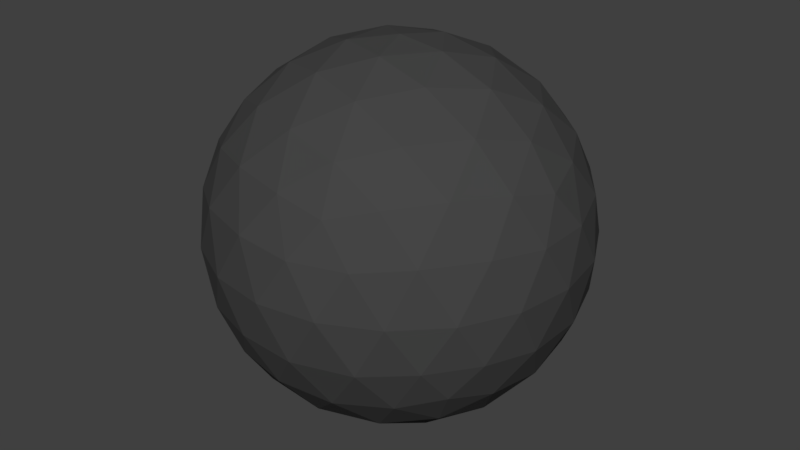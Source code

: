 # Source: ball.blend  (saved by Blender 2.79.0; exported with 4.5.12 LTS)
import bpy
from mathutils import Matrix  # noqa: F401  (used for matrix-valued properties, if any)

bpy.ops.wm.read_factory_settings(use_empty=True)
scene = bpy.context.scene
scene.name = 'Scene'

# ---- collections
col_collection_1 = bpy.data.collections.new('Collection 1'); scene.collection.children.link(col_collection_1)

# ---- materials (node trees are filled in below, after node groups)
mat_material_001 = bpy.data.materials.new('Material.001')
mat_material_001.alpha_threshold = 0.0
mat_material_001.use_transparent_shadow = False
mat_material_001.diffuse_color = (0.06045, 0.06045, 0.06045, 1.0)
mat_material_001.roughness = 0.5

# ---- material node trees

# ---- world
world_world = bpy.data.worlds.new('World'); scene.world = world_world
world_world.color = (0.05088, 0.05088, 0.05088)
world_world.use_sun_shadow = False
world_world.sun_shadow_jitter_overblur = 0.0
world_world.cycles.sampling_method = 'MANUAL'

# ---- meshes
me_icosphere = bpy.data.meshes.new('Icosphere')
me_icosphere.from_pydata([(0.0, 0.0, -0.3), (0.2171, -0.1577, -0.1342), (-0.08292, -0.2552, -0.1342), (-0.2683, 0.0, -0.1342), (-0.08292, 0.2552, -0.1342), (0.2171, 0.1577, -0.1342), (0.08292, -0.2552, 0.1342), (-0.2171, -0.1577, 0.1342), (-0.2171, 0.1577, 0.1342), (0.08292, 0.2552, 0.1342), (0.2683, 0.0, 0.1342), (0.0, 0.0, 0.3), (-0.06985, -0.215, -0.1973), (-0.04874, -0.15, -0.2552), (-0.02328, -0.07166, -0.2904), (0.06095, -0.04429, -0.2904), (0.1276, -0.0927, -0.2552), (0.1829, -0.1329, -0.1973), (0.1596, -0.2045, -0.1507), (0.07886, -0.2427, -0.1577), (-0.008892, -0.2593, -0.1507), (0.2438, 0.08857, -0.1507), (0.2552, -8.759e-09, -0.1577), (0.2438, -0.08857, -0.1507), (0.06095, 0.04429, -0.2904), (0.1276, 0.0927, -0.2552), (0.1829, 0.1329, -0.1973), (-0.226, 0.0, -0.1973), (-0.1577, 0.0, -0.2552), (-0.07534, 0.0, -0.2904), (-0.1452, -0.215, -0.1507), (-0.2065, -0.15, -0.1577), (-0.2493, -0.07166, -0.1507), (-0.06985, 0.215, -0.1973), (-0.04874, 0.15, -0.2552), (-0.02328, 0.07166, -0.2904), (-0.2493, 0.07166, -0.1507), (-0.2065, 0.15, -0.1577), (-0.1452, 0.215, -0.1507), (-0.008892, 0.2593, -0.1507), (0.07886, 0.2427, -0.1577), (0.1596, 0.2045, -0.1507), (0.287, -0.04429, 0.07534), (0.2853, -0.0927, 0.0), (0.2582, -0.1329, -0.07535), (0.2582, 0.1329, -0.07535), (0.2853, 0.0927, 0.0), (0.287, 0.04429, 0.07534), (0.04656, -0.2866, 0.07535), (0.0, -0.3, 0.0), (-0.04656, -0.2866, -0.07535), (0.2061, -0.2045, -0.07535), (0.1763, -0.2427, 0.0), (0.1308, -0.2593, 0.07535), (-0.2582, -0.1329, 0.07535), (-0.2853, -0.0927, 0.0), (-0.287, -0.04429, -0.07534), (-0.1308, -0.2593, -0.07535), (-0.1763, -0.2427, 0.0), (-0.2061, -0.2045, 0.07535), (-0.2061, 0.2045, 0.07535), (-0.1763, 0.2427, 0.0), (-0.1308, 0.2593, -0.07535), (-0.287, 0.04429, -0.07534), (-0.2853, 0.0927, 0.0), (-0.2582, 0.1329, 0.07535), (0.1308, 0.2593, 0.07535), (0.1763, 0.2427, 0.0), (0.2061, 0.2045, -0.07535), (-0.04656, 0.2866, -0.07535), (0.0, 0.3, 0.0), (0.04656, 0.2866, 0.07535), (0.2493, -0.07166, 0.1507), (0.2065, -0.15, 0.1577), (0.1452, -0.215, 0.1507), (0.008892, -0.2593, 0.1507), (-0.07886, -0.2427, 0.1577), (-0.1596, -0.2045, 0.1507), (-0.2438, -0.08857, 0.1507), (-0.2552, 8.759e-09, 0.1577), (-0.2438, 0.08857, 0.1507), (-0.1596, 0.2045, 0.1507), (-0.07886, 0.2427, 0.1577), (0.008892, 0.2593, 0.1507), (0.1452, 0.215, 0.1507), (0.2065, 0.15, 0.1577), (0.2493, 0.07166, 0.1507), (0.02328, -0.07166, 0.2904), (0.04874, -0.15, 0.2552), (0.06985, -0.215, 0.1973), (0.226, 0.0, 0.1973), (0.1577, 0.0, 0.2552), (0.07534, 0.0, 0.2904), (-0.06095, -0.04429, 0.2904), (-0.1276, -0.0927, 0.2552), (-0.1829, -0.1329, 0.1973), (-0.06095, 0.04429, 0.2904), (-0.1276, 0.0927, 0.2552), (-0.1829, 0.1329, 0.1973), (0.02328, 0.07166, 0.2904), (0.04874, 0.15, 0.2552), (0.06985, 0.215, 0.1973), (0.1085, 0.07886, 0.2683), (0.1915, 0.07886, 0.2171), (0.1342, 0.1577, 0.2171), (-0.04146, 0.1276, 0.2683), (-0.01584, 0.2065, 0.2171), (-0.1085, 0.1763, 0.2171), (-0.1342, 0.0, 0.2683), (-0.2012, 0.04874, 0.2171), (-0.2012, -0.04874, 0.2171), (-0.04146, -0.1276, 0.2683), (-0.1085, -0.1763, 0.2171), (-0.01584, -0.2065, 0.2171), (0.1085, -0.07886, 0.2683), (0.1342, -0.1577, 0.2171), (0.1915, -0.07886, 0.2171), (0.2585, 0.1276, 0.08292), (0.2427, 0.1763, 8.2e-09), (0.2012, 0.2065, 0.08292), (-0.04146, 0.2853, 0.08292), (-0.0927, 0.2853, -1.394e-07), (-0.1342, 0.2552, 0.08292), (-0.2842, 0.04874, 0.08292), (-0.3, -1.148e-07, 1.968e-07), (-0.2842, -0.04874, 0.08292), (-0.1342, -0.2552, 0.08292), (-0.09271, -0.2853, -2.378e-07), (-0.04146, -0.2853, 0.08292), (0.2012, -0.2065, 0.08292), (0.2427, -0.1763, -5.74e-07), (0.2585, -0.1276, 0.08292), (0.09271, 0.2853, 0.0), (0.1342, 0.2552, -0.08292), (0.04146, 0.2853, -0.08292), (-0.2427, 0.1763, 0.0), (-0.2012, 0.2065, -0.08292), (-0.2585, 0.1276, -0.08292), (-0.2427, -0.1763, 0.0), (-0.2585, -0.1276, -0.08292), (-0.2012, -0.2065, -0.08292), (0.09271, -0.2853, 0.0), (0.04146, -0.2853, -0.08292), (0.1342, -0.2552, -0.08292), (0.3, -7.834e-09, 0.0), (0.2842, -0.04874, -0.08292), (0.2842, 0.04874, -0.08292), (0.1085, 0.1763, -0.2171), (0.04146, 0.1276, -0.2683), (0.01584, 0.2065, -0.2171), (-0.1342, 0.1577, -0.2171), (-0.1085, 0.07886, -0.2683), (-0.1915, 0.07886, -0.2171), (-0.1915, -0.07886, -0.2171), (-0.1085, -0.07886, -0.2683), (-0.1342, -0.1577, -0.2171), (0.2012, 0.04874, -0.2171), (0.2012, -0.04874, -0.2171), (0.1342, -2.173e-07, -0.2683), (0.01584, -0.2065, -0.2171), (0.04146, -0.1276, -0.2683), (0.1085, -0.1763, -0.2171)], [], [(0, 15, 14), (1, 17, 23), (0, 14, 29), (0, 29, 35), (0, 35, 24), (1, 23, 44), (2, 20, 50), (3, 32, 56), (4, 38, 62), (5, 41, 68), (1, 44, 51), (2, 50, 57), (3, 56, 63), (4, 62, 69), (5, 68, 45), (6, 74, 89), (7, 77, 95), (8, 80, 98), (9, 83, 101), (10, 86, 90), (92, 99, 11), (91, 102, 92), (90, 103, 91), (92, 102, 99), (102, 100, 99), (91, 103, 102), (103, 104, 102), (102, 104, 100), (104, 101, 100), (90, 86, 103), (86, 85, 103), (103, 85, 104), (85, 84, 104), (104, 84, 101), (84, 9, 101), (99, 96, 11), (100, 105, 99), (101, 106, 100), (99, 105, 96), (105, 97, 96), (100, 106, 105), (106, 107, 105), (105, 107, 97), (107, 98, 97), (101, 83, 106), (83, 82, 106), (106, 82, 107), (82, 81, 107), (107, 81, 98), (81, 8, 98), (96, 93, 11), (97, 108, 96), (98, 109, 97), (96, 108, 93), (108, 94, 93), (97, 109, 108), (109, 110, 108), (108, 110, 94), (110, 95, 94), (98, 80, 109), (80, 79, 109), (109, 79, 110), (79, 78, 110), (110, 78, 95), (78, 7, 95), (93, 87, 11), (94, 111, 93), (95, 112, 94), (93, 111, 87), (111, 88, 87), (94, 112, 111), (112, 113, 111), (111, 113, 88), (113, 89, 88), (95, 77, 112), (77, 76, 112), (112, 76, 113), (76, 75, 113), (113, 75, 89), (75, 6, 89), (87, 92, 11), (88, 114, 87), (89, 115, 88), (87, 114, 92), (114, 91, 92), (88, 115, 114), (115, 116, 114), (114, 116, 91), (116, 90, 91), (89, 74, 115), (74, 73, 115), (115, 73, 116), (73, 72, 116), (116, 72, 90), (72, 10, 90), (47, 86, 10), (46, 117, 47), (45, 118, 46), (47, 117, 86), (117, 85, 86), (46, 118, 117), (118, 119, 117), (117, 119, 85), (119, 84, 85), (45, 68, 118), (68, 67, 118), (118, 67, 119), (67, 66, 119), (119, 66, 84), (66, 9, 84), (71, 83, 9), (70, 120, 71), (69, 121, 70), (71, 120, 83), (120, 82, 83), (70, 121, 120), (121, 122, 120), (120, 122, 82), (122, 81, 82), (69, 62, 121), (62, 61, 121), (121, 61, 122), (61, 60, 122), (122, 60, 81), (60, 8, 81), (65, 80, 8), (64, 123, 65), (63, 124, 64), (65, 123, 80), (123, 79, 80), (64, 124, 123), (124, 125, 123), (123, 125, 79), (125, 78, 79), (63, 56, 124), (56, 55, 124), (124, 55, 125), (55, 54, 125), (125, 54, 78), (54, 7, 78), (59, 77, 7), (58, 126, 59), (57, 127, 58), (59, 126, 77), (126, 76, 77), (58, 127, 126), (127, 128, 126), (126, 128, 76), (128, 75, 76), (57, 50, 127), (50, 49, 127), (127, 49, 128), (49, 48, 128), (128, 48, 75), (48, 6, 75), (53, 74, 6), (52, 129, 53), (51, 130, 52), (53, 129, 74), (129, 73, 74), (52, 130, 129), (130, 131, 129), (129, 131, 73), (131, 72, 73), (51, 44, 130), (44, 43, 130), (130, 43, 131), (43, 42, 131), (131, 42, 72), (42, 10, 72), (66, 71, 9), (67, 132, 66), (68, 133, 67), (66, 132, 71), (132, 70, 71), (67, 133, 132), (133, 134, 132), (132, 134, 70), (134, 69, 70), (68, 41, 133), (41, 40, 133), (133, 40, 134), (40, 39, 134), (134, 39, 69), (39, 4, 69), (60, 65, 8), (61, 135, 60), (62, 136, 61), (60, 135, 65), (135, 64, 65), (61, 136, 135), (136, 137, 135), (135, 137, 64), (137, 63, 64), (62, 38, 136), (38, 37, 136), (136, 37, 137), (37, 36, 137), (137, 36, 63), (36, 3, 63), (54, 59, 7), (55, 138, 54), (56, 139, 55), (54, 138, 59), (138, 58, 59), (55, 139, 138), (139, 140, 138), (138, 140, 58), (140, 57, 58), (56, 32, 139), (32, 31, 139), (139, 31, 140), (31, 30, 140), (140, 30, 57), (30, 2, 57), (48, 53, 6), (49, 141, 48), (50, 142, 49), (48, 141, 53), (141, 52, 53), (49, 142, 141), (142, 143, 141), (141, 143, 52), (143, 51, 52), (50, 20, 142), (20, 19, 142), (142, 19, 143), (19, 18, 143), (143, 18, 51), (18, 1, 51), (42, 47, 10), (43, 144, 42), (44, 145, 43), (42, 144, 47), (144, 46, 47), (43, 145, 144), (145, 146, 144), (144, 146, 46), (146, 45, 46), (44, 23, 145), (23, 22, 145), (145, 22, 146), (22, 21, 146), (146, 21, 45), (21, 5, 45), (26, 41, 5), (25, 147, 26), (24, 148, 25), (26, 147, 41), (147, 40, 41), (25, 148, 147), (148, 149, 147), (147, 149, 40), (149, 39, 40), (24, 35, 148), (35, 34, 148), (148, 34, 149), (34, 33, 149), (149, 33, 39), (33, 4, 39), (33, 38, 4), (34, 150, 33), (35, 151, 34), (33, 150, 38), (150, 37, 38), (34, 151, 150), (151, 152, 150), (150, 152, 37), (152, 36, 37), (35, 29, 151), (29, 28, 151), (151, 28, 152), (28, 27, 152), (152, 27, 36), (27, 3, 36), (27, 32, 3), (28, 153, 27), (29, 154, 28), (27, 153, 32), (153, 31, 32), (28, 154, 153), (154, 155, 153), (153, 155, 31), (155, 30, 31), (29, 14, 154), (14, 13, 154), (154, 13, 155), (13, 12, 155), (155, 12, 30), (12, 2, 30), (21, 26, 5), (22, 156, 21), (23, 157, 22), (21, 156, 26), (156, 25, 26), (22, 157, 156), (157, 158, 156), (156, 158, 25), (158, 24, 25), (23, 17, 157), (17, 16, 157), (157, 16, 158), (16, 15, 158), (158, 15, 24), (15, 0, 24), (12, 20, 2), (13, 159, 12), (14, 160, 13), (12, 159, 20), (159, 19, 20), (13, 160, 159), (160, 161, 159), (159, 161, 19), (161, 18, 19), (14, 15, 160), (15, 16, 160), (160, 16, 161), (16, 17, 161), (161, 17, 18), (17, 1, 18)])
me_icosphere.materials.append(mat_material_001)
me_icosphere.use_remesh_preserve_volume = False
me_icosphere.use_remesh_preserve_attributes = False
me_icosphere.use_mirror_vertex_groups = False
me_icosphere.update()

# ---- objects
ob_icosphere = bpy.data.objects.new('Icosphere', me_icosphere)

# ---- transforms, parenting, visibility, modifiers, constraints
ob_icosphere.location = (0.0, 0.0, 0.0)
ob_icosphere.lineart.crease_threshold = 0.0

# ---- collection membership
col_collection_1.objects.link(ob_icosphere)

# ---- scene / render settings (as saved in the file)
scene.frame_start = 1; scene.frame_end = 250; scene.frame_set(1)
scene.render.engine = 'BLENDER_EEVEE_NEXT'
scene.render.resolution_percentage = 50
scene.render.fps = 25
scene.render.dither_intensity = 0.0
scene.cycles.use_denoising = False
scene.cycles.samples = 128
scene.cycles.sampling_pattern = 'TABULATED_SOBOL'
scene.cycles.use_adaptive_sampling = False
scene.cycles.use_light_tree = False
scene.cycles.blur_glossy = 0.0
scene.cycles.sample_clamp_indirect = 0.0
scene.view_settings.view_transform = 'Standard'
bpy.context.view_layer.update()

# ---- added for rendering (the .blend has no active camera and no usable light): camera, sun
cam_auto = bpy.data.cameras.new('AutoCamera')
cam_auto.lens = 50.0
cam_auto.sensor_width = 36.0
cam_auto.clip_end = 1000.0
ob_auto_camera = bpy.data.objects.new('AutoCamera', cam_auto)
scene.collection.objects.link(ob_auto_camera)
ob_auto_camera.location = (0.961522, -1.15383, 0.769217)
ob_auto_camera.rotation_euler = (1.09748, -7.21219e-08, 0.694738)
scene.camera = ob_auto_camera
light_auto_sun = bpy.data.lights.new('AutoSun', 'SUN')
light_auto_sun.energy = 3.0
light_auto_sun.angle = 0.0523599
ob_auto_sun = bpy.data.objects.new('AutoSun', light_auto_sun)
scene.collection.objects.link(ob_auto_sun)
ob_auto_sun.rotation_euler = (0.872665, 0.174533, 0.523599)
bpy.context.view_layer.update()
